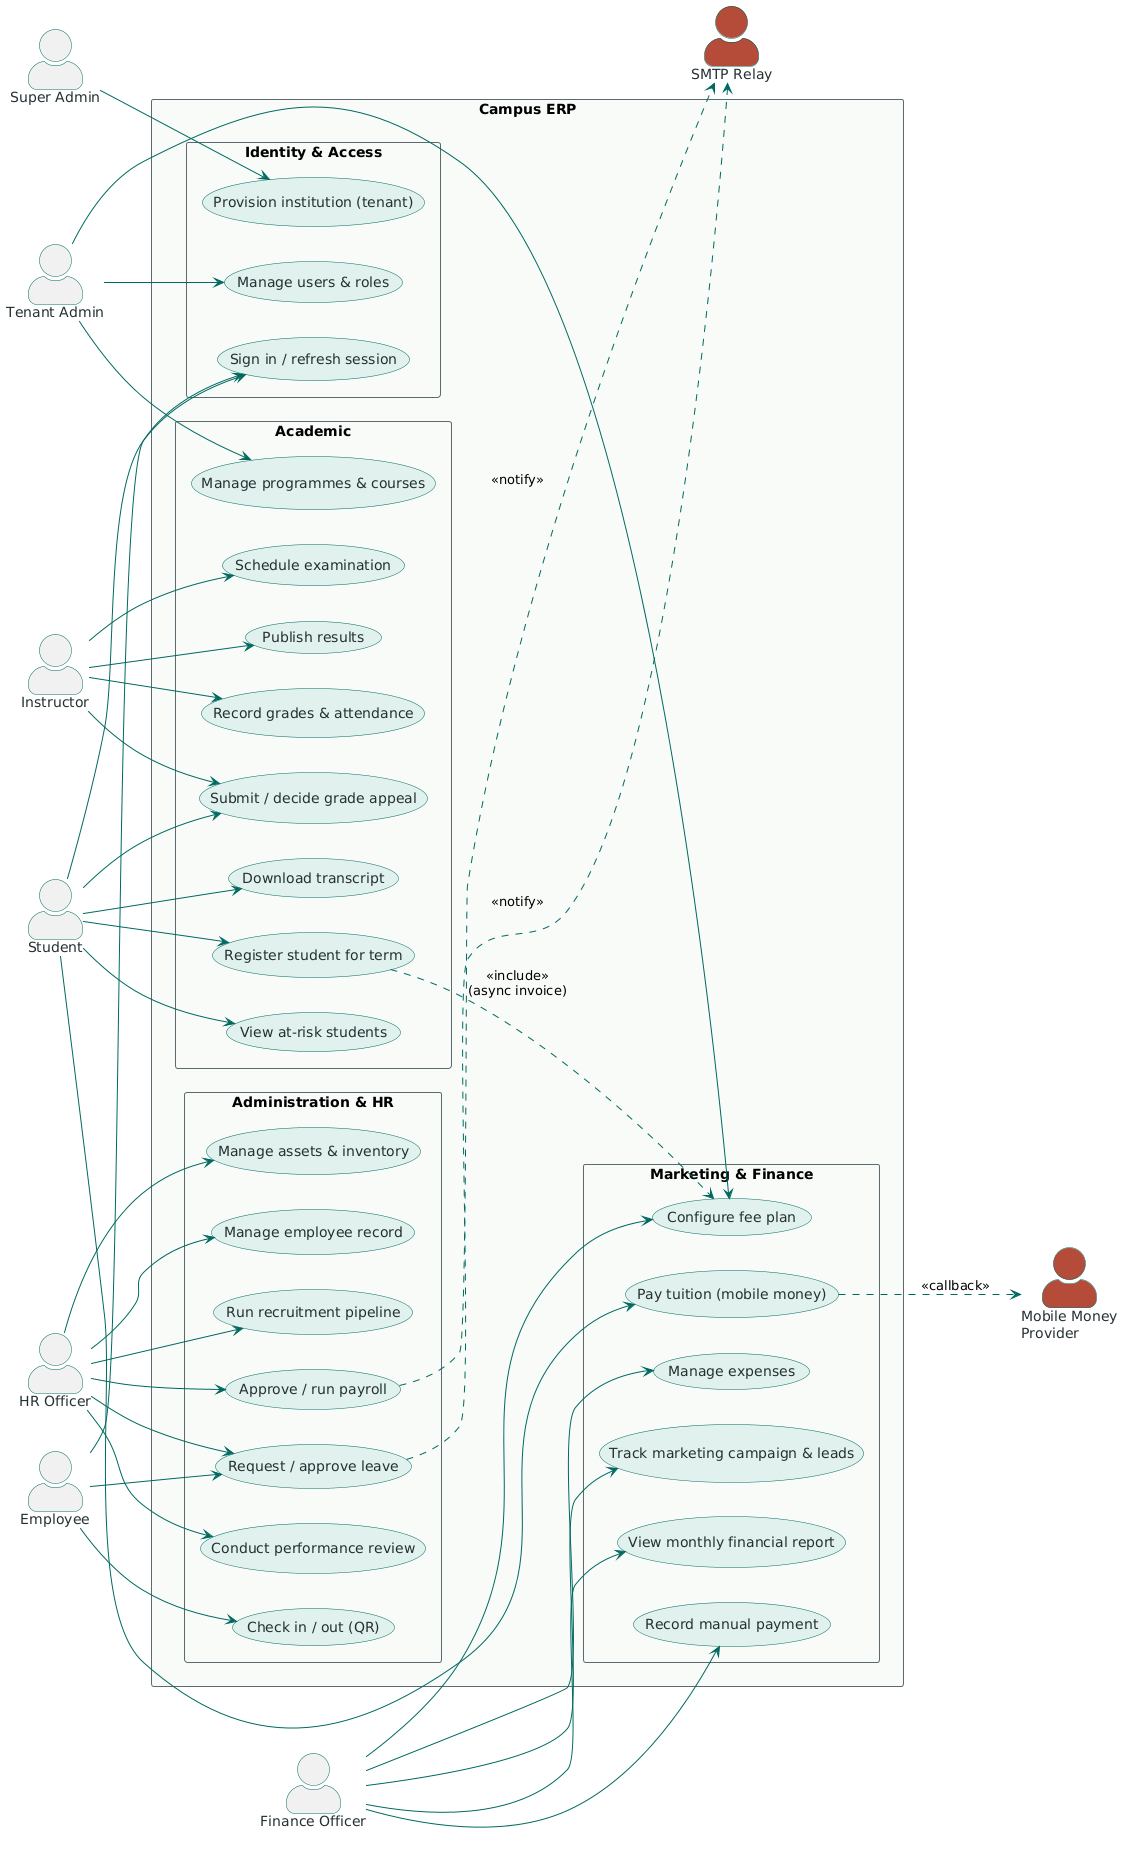

The diagram above was rendered by PlantUML. Its source (embedded in the PNG):
@startuml
skinparam backgroundColor #FFFFFF
skinparam actorStyle awesome
skinparam usecase {
  BackgroundColor #E1F0EC
  BorderColor #00695F
  ArrowColor #00695F
  FontColor #243134
}
skinparam actor {
  BorderColor #00695F
  FontColor #243134
}
skinparam rectangle {
  BackgroundColor #F8FAF9
  BorderColor #5B6B6E
}
left to right direction

actor "Super Admin" as SuperAdmin
actor "Tenant Admin" as Admin
actor Instructor
actor "Finance Officer" as Finance
actor "HR Officer" as HR
actor Employee
actor Student
actor "Mobile Money\nProvider" as Provider #B44C3B
actor "SMTP Relay" as SMTP #B44C3B

rectangle "Campus ERP" {
  rectangle "Identity & Access" {
    usecase "Sign in / refresh session" as UC1
    usecase "Manage users & roles" as UC2
    usecase "Provision institution (tenant)" as UC3
  }

  rectangle "Academic" {
    usecase "Manage programmes & courses" as UC4
    usecase "Register student for term" as UC5
    usecase "Record grades & attendance" as UC6
    usecase "Schedule examination" as UC7
    usecase "Publish results" as UC8
    usecase "Submit / decide grade appeal" as UC9
    usecase "View at-risk students" as UC10
    usecase "Download transcript" as UC11
  }

  rectangle "Marketing & Finance" {
    usecase "Configure fee plan" as UC12
    usecase "Pay tuition (mobile money)" as UC13
    usecase "Record manual payment" as UC14
    usecase "Manage expenses" as UC15
    usecase "Track marketing campaign & leads" as UC16
    usecase "View monthly financial report" as UC17
  }

  rectangle "Administration & HR" {
    usecase "Manage employee record" as UC18
    usecase "Run recruitment pipeline" as UC19
    usecase "Approve / run payroll" as UC20
    usecase "Check in / out (QR)" as UC21
    usecase "Request / approve leave" as UC22
    usecase "Conduct performance review" as UC23
    usecase "Manage assets & inventory" as UC24
  }
}

SuperAdmin --> UC3
Admin --> UC2
Admin --> UC4
Admin --> UC12

Instructor --> UC6
Instructor --> UC7
Instructor --> UC8
Instructor --> UC9

Student --> UC1
Student --> UC5
Student --> UC10
Student --> UC11
Student --> UC13
Student --> UC9

Finance --> UC12
Finance --> UC14
Finance --> UC15
Finance --> UC16
Finance --> UC17

HR --> UC18
HR --> UC19
HR --> UC20
HR --> UC22
HR --> UC23
HR --> UC24

Employee --> UC1
Employee --> UC21
Employee --> UC22

UC13 ..> Provider : <<callback>>
UC20 ..> SMTP : <<notify>>
UC22 ..> SMTP : <<notify>>

UC5 ..> UC12 : <<include>>\n(async invoice)
@enduml